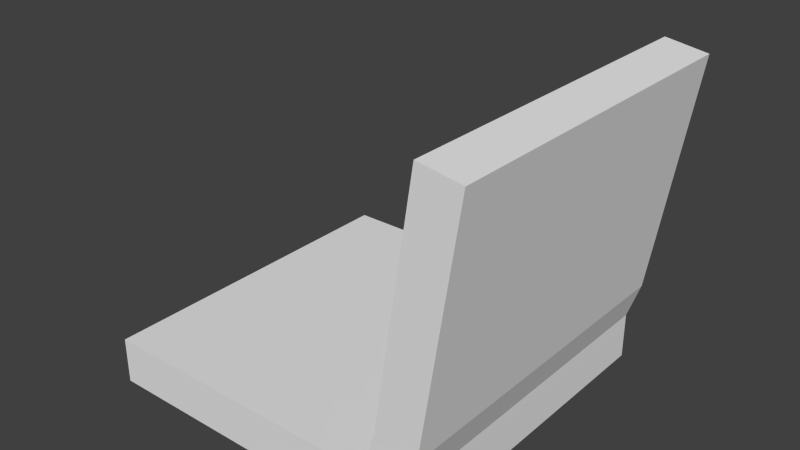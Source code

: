 # Source: laptop.blend  (saved by Blender 2.62.0; exported with 4.5.12 LTS)
import bpy
from mathutils import Matrix  # noqa: F401  (used for matrix-valued properties, if any)

bpy.ops.wm.read_factory_settings(use_empty=True)
scene = bpy.context.scene
scene.name = 'Scene'

# ---- collections
col_collection_1 = bpy.data.collections.new('Collection 1'); scene.collection.children.link(col_collection_1)

# ---- materials (node trees are filled in below, after node groups)
mat_material_001 = bpy.data.materials.new('Material.001')
mat_material_001.alpha_threshold = 0.0
mat_material_001.use_transparent_shadow = False
mat_material_001.roughness = 0.5
mat_material_001.line_color = (0.0, 0.0, 0.0, 1.0)

# ---- material node trees

# ---- world
world_world = bpy.data.worlds.new('World'); scene.world = world_world
world_world.color = (0.05088, 0.05088, 0.05088)
world_world.use_sun_shadow = False
world_world.sun_shadow_jitter_overblur = 0.0
world_world.cycles.sampling_method = 'MANUAL'
world_world.cycles.sample_map_resolution = 256

# ---- meshes
me_cube_001 = bpy.data.meshes.new('Cube.001')
me_cube_001.from_pydata([(1.0, 1.0, -1.0), (1.0, -1.0, -1.0), (-1.0, -1.0, -1.0), (-1.0, 1.0, -1.0), (1.0, 1.0, 1.0), (1.0, -1.0, 1.0), (-1.0, -1.0, 1.0), (-1.0, 1.0, 1.0), (-8.941e-08, -1.0, -1.0), (1.0, 0.0, -1.0), (1.788e-07, 1.0, -1.0), (-1.0, 2.682e-07, -1.0), (1.0, -5.662e-07, 1.0), (-5.364e-07, -1.0, 1.0), (-1.0, 1.788e-07, 1.0), (2.682e-07, 1.0, 1.0), (1.0, -1.0, 0.0), (1.0, 1.0, 0.0), (-1.0, -1.0, 0.0), (-1.0, 1.0, 0.0), (4.47e-08, 1.192e-07, -1.0), (-1.192e-07, -1.937e-07, 1.0), (1.0, -2.831e-07, 0.0), (-3.129e-07, -1.0, 0.0), (-1.0, 2.235e-07, 0.0), (2.235e-07, 1.0, 0.0), (0.5, -1.0, -1.0), (-0.5, -1.0, -1.0), (1.0, 0.5, -1.0), (1.0, -0.5, -1.0), (0.5, 1.0, -1.0), (-0.5, 1.0, -1.0), (-1.0, -0.5, -1.0), (-1.0, 0.5, -1.0), (1.0, 0.5, 1.0), (1.0, -0.5, 1.0), (0.5, -1.0, 1.0), (-0.5, -1.0, 1.0), (-1.0, -0.5, 1.0), (-1.0, 0.5, 1.0), (0.5, 1.0, 1.0), (-0.5, 1.0, 1.0), (1.0, -1.0, -0.5), (1.0, -1.0, 0.5), (1.0, 1.0, -0.5), (1.0, 1.0, 0.5), (-1.0, -1.0, -0.5), (-1.0, -1.0, 0.5), (-1.0, 1.0, -0.5), (-1.0, 1.0, 0.5), (-2.235e-08, -0.5, -1.0), (0.5, 5.96e-08, -1.0), (1.118e-07, 0.5, -1.0), (-0.5, 1.937e-07, -1.0), (-0.5, -7.451e-09, 1.0), (7.451e-08, 0.5, 1.0), (0.5, -3.8e-07, 1.0), (-3.278e-07, -0.5, 1.0), (1.0, -4.247e-07, 0.5), (1.0, 0.5, 0.0), (1.0, -1.416e-07, -0.5), (1.0, -0.5, 0.0), (-4.247e-07, -1.0, 0.5), (0.5, -1.0, 0.0), (-2.012e-07, -1.0, -0.5), (-0.5, -1.0, 0.0), (-1.0, 2.012e-07, 0.5), (-1.0, -0.5, 0.0), (-1.0, 2.459e-07, -0.5), (-1.0, 0.5, 0.0), (2.012e-07, 1.0, -0.5), (0.5, 1.0, 0.0), (2.459e-07, 1.0, 0.5), (-0.5, 1.0, 0.0), (0.5, -0.5, -1.0), (0.5, 0.5, -1.0), (-0.5, -0.5, -1.0), (-0.5, 0.5, -1.0), (-0.5, 0.5, 1.0), (0.5, 0.5, 1.0), (-0.5, -0.5, 1.0), (0.5, -0.5, 1.0), (1.0, 0.5, 0.5), (1.0, 0.5, -0.5), (1.0, -0.5, 0.5), (1.0, -0.5, -0.5), (0.5, -1.0, 0.5), (0.5, -1.0, -0.5), (-0.5, -1.0, 0.5), (-0.5, -1.0, -0.5), (-1.0, -0.5, 0.5), (-1.0, -0.5, -0.5), (-1.0, 0.5, 0.5), (-1.0, 0.5, -0.5), (0.5, 1.0, -0.5), (0.5, 1.0, 0.5), (-0.5, 1.0, -0.5), (-0.5, 1.0, 0.5), (0.25, -1.0, -1.0), (0.75, -1.0, -1.0), (-0.25, -1.0, -1.0), (-0.75, -1.0, -1.0), (1.0, 0.25, -1.0), (1.0, 0.75, -1.0), (1.0, -0.25, -1.0), (1.0, -0.75, -1.0), (0.25, 1.0, -1.0), (0.75, 1.0, -1.0), (-0.25, 1.0, -1.0), (-0.75, 1.0, -1.0), (-1.0, -0.75, -1.0), (-1.0, -0.25, -1.0), (-1.0, 0.75, -1.0), (-1.0, 0.25, -1.0), (1.0, 0.25, 1.0), (1.0, 0.75, 1.0), (1.0, -0.25, 1.0), (1.0, -0.75, 1.0), (0.75, -1.0, 1.0), (0.25, -1.0, 1.0), (-0.75, -1.0, 1.0), (-0.25, -1.0, 1.0), (-1.0, -0.25, 1.0), (-1.0, -0.75, 1.0), (-1.0, 0.25, 1.0), (-1.0, 0.75, 1.0), (0.25, 1.0, 1.0), (0.75, 1.0, 1.0), (-0.25, 1.0, 1.0), (-0.75, 1.0, 1.0), (1.0, -1.0, -0.25), (1.0, -1.0, -0.75), (1.0, -1.0, 0.25), (1.0, -1.0, 0.75), (1.0, 1.0, -0.25), (1.0, 1.0, -0.75), (1.0, 1.0, 0.25), (1.0, 1.0, 0.75), (-1.0, -1.0, -0.75), (-1.0, -1.0, -0.25), (-1.0, -1.0, 0.75), (-1.0, -1.0, 0.25), (-1.0, 1.0, -0.25), (-1.0, 1.0, -0.75), (-1.0, 1.0, 0.25), (-1.0, 1.0, 0.75), (1.118e-08, -0.25, -1.0), (-5.588e-08, -0.75, -1.0), (0.25, 8.941e-08, -1.0), (0.75, 2.98e-08, -1.0), (7.823e-08, 0.25, -1.0), (1.453e-07, 0.75, -1.0), (-0.25, 1.565e-07, -1.0), (-0.75, 2.31e-07, -1.0), (-0.75, 8.568e-08, 1.0), (-0.25, -1.006e-07, 1.0), (1.714e-07, 0.75, 1.0), (-2.235e-08, 0.25, 1.0), (0.75, -4.731e-07, 1.0), (0.25, -2.868e-07, 1.0), (-2.235e-07, -0.25, 1.0), (-4.321e-07, -0.75, 1.0), (1.0, -3.539e-07, 0.25), (1.0, -4.955e-07, 0.75), (1.0, 0.75, 0.0), (1.0, 0.25, 0.0), (1.0, -7.078e-08, -0.75), (1.0, -2.123e-07, -0.25), (1.0, -0.25, 0.0), (1.0, -0.75, 0.0), (-3.688e-07, -1.0, 0.25), (-4.806e-07, -1.0, 0.75), (0.25, -1.0, 0.0), (0.75, -1.0, 0.0), (-2.57e-07, -1.0, -0.25), (-1.453e-07, -1.0, -0.75), (-0.25, -1.0, 0.0), (-0.75, -1.0, 0.0), (-1.0, 1.9e-07, 0.75), (-1.0, 2.123e-07, 0.25), (-1.0, -0.25, 0.0), (-1.0, -0.75, 0.0), (-1.0, 2.347e-07, -0.25), (-1.0, 2.57e-07, -0.75), (-1.0, 0.25, 0.0), (-1.0, 0.75, 0.0), (2.123e-07, 1.0, -0.25), (1.9e-07, 1.0, -0.75), (0.75, 1.0, 0.0), (0.25, 1.0, 0.0), (2.347e-07, 1.0, 0.25), (2.57e-07, 1.0, 0.75), (-0.25, 1.0, 0.0), (-0.75, 1.0, 0.0), (0.5, -0.75, -1.0), (0.75, -0.5, -1.0), (0.5, -0.25, -1.0), (0.25, -0.5, -1.0), (0.5, 0.25, -1.0), (0.75, 0.5, -1.0), (0.5, 0.75, -1.0), (0.25, 0.5, -1.0), (-0.5, -0.75, -1.0), (-0.25, -0.5, -1.0), (-0.5, -0.25, -1.0), (-0.75, -0.5, -1.0), (-0.5, 0.25, -1.0), (-0.25, 0.5, -1.0), (-0.5, 0.75, -1.0), (-0.75, 0.5, -1.0), (-0.75, 0.5, 1.0), (-0.5, 0.75, 1.0), (-0.25, 0.5, 1.0), (-0.5, 0.25, 1.0), (0.25, 0.5, 1.0), (0.5, 0.75, 1.0), (0.75, 0.5, 1.0), (0.5, 0.25, 1.0), (-0.75, -0.5, 1.0), (-0.5, -0.25, 1.0), (-0.25, -0.5, 1.0), (-0.5, -0.75, 1.0), (0.25, -0.5, 1.0), (0.5, -0.25, 1.0), (0.75, -0.5, 1.0), (0.5, -0.75, 1.0), (1.0, 0.5, 0.75), (1.0, 0.75, 0.5), (1.0, 0.5, 0.25), (1.0, 0.25, 0.5), (1.0, 0.5, -0.25), (1.0, 0.75, -0.5), (1.0, 0.5, -0.75), (1.0, 0.25, -0.5), (1.0, -0.5, 0.75), (1.0, -0.25, 0.5), (1.0, -0.5, 0.25), (1.0, -0.75, 0.5), (1.0, -0.5, -0.25), (1.0, -0.25, -0.5), (1.0, -0.5, -0.75), (1.0, -0.75, -0.5), (0.5, -1.0, 0.75), (0.75, -1.0, 0.5), (0.5, -1.0, 0.25), (0.25, -1.0, 0.5), (0.5, -1.0, -0.25), (0.75, -1.0, -0.5), (0.5, -1.0, -0.75), (0.25, -1.0, -0.5), (-0.5, -1.0, 0.75), (-0.25, -1.0, 0.5), (-0.5, -1.0, 0.25), (-0.75, -1.0, 0.5), (-0.5, -1.0, -0.25), (-0.25, -1.0, -0.5), (-0.5, -1.0, -0.75), (-0.75, -1.0, -0.5), (-1.0, -0.5, 0.75), (-1.0, -0.75, 0.5), (-1.0, -0.5, 0.25), (-1.0, -0.25, 0.5), (-1.0, -0.5, -0.25), (-1.0, -0.75, -0.5), (-1.0, -0.5, -0.75), (-1.0, -0.25, -0.5), (-1.0, 0.5, 0.75), (-1.0, 0.25, 0.5), (-1.0, 0.5, 0.25), (-1.0, 0.75, 0.5), (-1.0, 0.5, -0.25), (-1.0, 0.25, -0.5), (-1.0, 0.5, -0.75), (-1.0, 0.75, -0.5), (0.5, 1.0, -0.75), (0.75, 1.0, -0.5), (0.5, 1.0, -0.25), (0.25, 1.0, -0.5), (0.5, 1.0, 0.25), (0.75, 1.0, 0.5), (0.5, 1.0, 0.75), (0.25, 1.0, 0.5), (-0.5, 1.0, -0.75), (-0.25, 1.0, -0.5), (-0.5, 1.0, -0.25), (-0.75, 1.0, -0.5), (-0.5, 1.0, 0.25), (-0.25, 1.0, 0.5), (-0.5, 1.0, 0.75), (-0.75, 1.0, 0.5), (0.75, -0.75, -1.0), (0.75, -0.25, -1.0), (0.25, -0.75, -1.0), (0.25, -0.25, -1.0), (0.75, 0.25, -1.0), (0.75, 0.75, -1.0), (0.25, 0.25, -1.0), (0.25, 0.75, -1.0), (-0.25, -0.75, -1.0), (-0.25, -0.25, -1.0), (-0.75, -0.75, -1.0), (-0.75, -0.25, -1.0), (-0.25, 0.25, -1.0), (-0.25, 0.75, -1.0), (-0.75, 0.25, -1.0), (-0.75, 0.75, -1.0), (-0.75, 0.75, 1.0), (-0.25, 0.75, 1.0), (-0.75, 0.25, 1.0), (-0.25, 0.25, 1.0), (0.25, 0.75, 1.0), (0.75, 0.75, 1.0), (0.25, 0.25, 1.0), (0.75, 0.25, 1.0), (-0.75, -0.25, 1.0), (-0.25, -0.25, 1.0), (-0.75, -0.75, 1.0), (-0.25, -0.75, 1.0), (0.25, -0.25, 1.0), (0.75, -0.25, 1.0), (0.25, -0.75, 1.0), (0.75, -0.75, 1.0), (1.0, 0.75, 0.75), (1.0, 0.75, 0.25), (1.0, 0.25, 0.75), (1.0, 0.25, 0.25), (1.0, 0.75, -0.25), (1.0, 0.75, -0.75), (1.0, 0.25, -0.25), (1.0, 0.25, -0.75), (1.0, -0.25, 0.75), (1.0, -0.25, 0.25), (1.0, -0.75, 0.75), (1.0, -0.75, 0.25), (1.0, -0.25, -0.25), (1.0, -0.25, -0.75), (1.0, -0.75, -0.25), (1.0, -0.75, -0.75), (0.75, -1.0, 0.75), (0.75, -1.0, 0.25), (0.25, -1.0, 0.75), (0.25, -1.0, 0.25), (0.75, -1.0, -0.25), (0.75, -1.0, -0.75), (0.25, -1.0, -0.25), (0.25, -1.0, -0.75), (-0.25, -1.0, 0.75), (-0.25, -1.0, 0.25), (-0.75, -1.0, 0.75), (-0.75, -1.0, 0.25), (-0.25, -1.0, -0.25), (-0.25, -1.0, -0.75), (-0.75, -1.0, -0.25), (-0.75, -1.0, -0.75), (-1.0, -0.75, 0.75), (-1.0, -0.75, 0.25), (-1.0, -0.25, 0.75), (-1.0, -0.25, 0.25), (-1.0, -0.75, -0.25), (-1.0, -0.75, -0.75), (-1.0, -0.25, -0.25), (-1.0, -0.25, -0.75), (-1.0, 0.25, 0.75), (-1.0, 0.25, 0.25), (-1.0, 0.75, 0.75), (-1.0, 0.75, 0.25), (-1.0, 0.25, -0.25), (-1.0, 0.25, -0.75), (-1.0, 0.75, -0.25), (-1.0, 0.75, -0.75), (0.75, 1.0, -0.75), (0.75, 1.0, -0.25), (0.25, 1.0, -0.75), (0.25, 1.0, -0.25), (0.75, 1.0, 0.25), (0.75, 1.0, 0.75), (0.25, 1.0, 0.25), (0.25, 1.0, 0.75), (-0.25, 1.0, -0.75), (-0.25, 1.0, -0.25), (-0.75, 1.0, -0.75), (-0.75, 1.0, -0.25), (-0.25, 1.0, 0.25), (-0.25, 1.0, 0.75), (-0.75, 1.0, 0.25), (-0.75, 1.0, 0.75), (0.829, 1.0, -2.896), (0.829, 0.75, -2.896), (0.829, 0.5, -2.896), (0.829, 0.25, -2.896), (0.829, 2.98e-08, -2.896), (0.829, -0.25, -2.896), (0.829, -0.5, -2.896), (0.829, -0.75, -2.896), (0.829, -1.0, -2.896), (1.076, 1.0, -2.616), (1.076, -0.75, -2.616), (1.076, -1.0, -2.616), (1.076, -0.5, -2.616), (1.076, -0.25, -2.616), (1.076, 0.0, -2.616), (1.076, 0.75, -2.616), (1.076, 0.5, -2.616), (1.076, 0.25, -2.616), (1.128, -1.0, -5.034), (0.8805, -1.0, -5.314), (1.128, 0.5, -5.034), (1.128, 0.25, -5.034), (1.128, 1.03e-09, -5.034), (1.128, 0.75, -5.034), (1.128, 1.0, -5.034), (1.128, -0.25, -5.034), (1.128, -0.5, -5.034), (1.128, -0.75, -5.034), (0.8805, 1.0, -5.314), (0.8805, -0.75, -5.314), (0.8805, -0.5, -5.314), (0.8805, -0.25, -5.314), (0.8805, 3.083e-08, -5.314), (0.8805, 0.25, -5.314), (0.8805, 0.5, -5.314), (0.8805, 0.75, -5.314), (0.9382, 1.0, -8.015), (0.9382, 0.75, -8.015), (0.9382, 0.5, -8.015), (0.9382, 0.25, -8.015), (0.9382, 3.083e-08, -8.015), (0.9382, -0.25, -8.015), (0.9382, -0.5, -8.015), (0.9382, -0.75, -8.015), (0.9382, -1.0, -8.015), (1.185, 1.0, -7.735), (1.185, -0.75, -7.735), (1.185, -1.0, -7.735), (1.185, -0.5, -7.735), (1.185, -0.25, -7.735), (1.185, 1.03e-09, -7.735), (1.185, 0.75, -7.735), (1.185, 0.5, -7.735), (1.185, 0.25, -7.735), (1.241, -1.0, -10.35), (0.9939, -1.0, -10.63), (1.241, 0.5, -10.35), (1.241, 0.25, -10.35), (1.241, 1.03e-09, -10.35), (1.241, 0.75, -10.35), (1.241, 1.0, -10.35), (1.241, -0.25, -10.35), (1.241, -0.5, -10.35), (1.241, -0.75, -10.35), (0.9939, 1.0, -10.63), (0.9939, -0.75, -10.63), (0.9939, -0.5, -10.63), (0.9939, -0.25, -10.63), (0.9939, 3.083e-08, -10.63), (0.9939, 0.25, -10.63), (0.9939, 0.5, -10.63), (0.9939, 0.75, -10.63), (1.047, 1.0, -13.1), (1.047, 0.75, -13.1), (1.047, 0.5, -13.1), (1.047, 0.25, -13.1), (1.047, 3.083e-08, -13.1), (1.047, -0.25, -13.1), (1.047, -0.5, -13.1), (1.047, -0.75, -13.1), (1.047, -1.0, -13.1), (1.294, 1.0, -12.82), (1.294, -1.0, -12.82), (1.294, -0.75, -12.82), (1.294, -0.5, -12.82), (1.294, -0.25, -12.82), (1.294, 1.03e-09, -12.82), (1.294, 0.75, -12.82), (1.294, 0.5, -12.82), (1.294, 0.25, -12.82)], [], [(290, 99, 26, 194), (195, 290, 194, 74), (291, 195, 74, 196), (149, 291, 196, 51), (194, 26, 98, 292), (74, 194, 292, 197), (292, 98, 8, 147), (197, 292, 147, 50), (196, 74, 197, 293), (51, 196, 293, 148), (293, 197, 50, 146), (148, 293, 146, 20), (294, 149, 51, 198), (199, 294, 198, 75), (295, 199, 75, 200), (107, 295, 200, 30), (198, 51, 148, 296), (75, 198, 296, 201), (296, 148, 20, 150), (201, 296, 150, 52), (200, 75, 201, 297), (30, 200, 297, 106), (297, 201, 52, 151), (106, 297, 151, 10), (147, 8, 100, 298), (50, 147, 298, 203), (298, 100, 27, 202), (203, 298, 202, 76), (146, 50, 203, 299), (20, 146, 299, 152), (299, 203, 76, 204), (152, 299, 204, 53), (202, 27, 101, 300), (76, 202, 300, 205), (300, 101, 2, 110), (205, 300, 110, 32), (204, 76, 205, 301), (53, 204, 301, 153), (301, 205, 32, 111), (153, 301, 111, 11), (150, 20, 152, 302), (52, 150, 302, 207), (302, 152, 53, 206), (207, 302, 206, 77), (151, 52, 207, 303), (10, 151, 303, 108), (303, 207, 77, 208), (108, 303, 208, 31), (206, 53, 153, 304), (77, 206, 304, 209), (304, 153, 11, 113), (209, 304, 113, 33), (208, 77, 209, 305), (31, 208, 305, 109), (305, 209, 33, 112), (109, 305, 112, 3), (129, 7, 125, 306), (41, 129, 306, 211), (306, 125, 39, 210), (211, 306, 210, 78), (128, 41, 211, 307), (15, 128, 307, 156), (307, 211, 78, 212), (156, 307, 212, 55), (210, 39, 124, 308), (78, 210, 308, 213), (308, 124, 14, 154), (213, 308, 154, 54), (212, 78, 213, 309), (55, 212, 309, 157), (309, 213, 54, 155), (157, 309, 155, 21), (126, 15, 156, 310), (40, 126, 310, 215), (310, 156, 55, 214), (215, 310, 214, 79), (127, 40, 215, 311), (4, 127, 311, 115), (311, 215, 79, 216), (115, 311, 216, 34), (214, 55, 157, 312), (79, 214, 312, 217), (312, 157, 21, 159), (217, 312, 159, 56), (216, 79, 217, 313), (34, 216, 313, 114), (313, 217, 56, 158), (114, 313, 158, 12), (154, 14, 122, 314), (54, 154, 314, 219), (314, 122, 38, 218), (219, 314, 218, 80), (155, 54, 219, 315), (21, 155, 315, 160), (315, 219, 80, 220), (160, 315, 220, 57), (218, 38, 123, 316), (80, 218, 316, 221), (316, 123, 6, 120), (221, 316, 120, 37), (220, 80, 221, 317), (57, 220, 317, 161), (317, 221, 37, 121), (161, 317, 121, 13), (159, 21, 160, 318), (56, 159, 318, 223), (318, 160, 57, 222), (223, 318, 222, 81), (158, 56, 223, 319), (12, 158, 319, 116), (319, 223, 81, 224), (116, 319, 224, 35), (222, 57, 161, 320), (81, 222, 320, 225), (320, 161, 13, 119), (225, 320, 119, 36), (224, 81, 225, 321), (35, 224, 321, 117), (321, 225, 36, 118), (117, 321, 118, 5), (137, 4, 115, 322), (45, 137, 322, 227), (322, 115, 34, 226), (227, 322, 226, 82), (136, 45, 227, 323), (17, 136, 323, 164), (323, 227, 82, 228), (164, 323, 228, 59), (226, 34, 114, 324), (82, 226, 324, 229), (324, 114, 12, 163), (229, 324, 163, 58), (228, 82, 229, 325), (59, 228, 325, 165), (325, 229, 58, 162), (165, 325, 162, 22), (134, 17, 164, 326), (44, 134, 326, 231), (326, 164, 59, 230), (231, 326, 230, 83), (135, 44, 231, 327), (0, 135, 327, 103), (327, 231, 83, 232), (103, 327, 232, 28), (230, 59, 165, 328), (83, 230, 328, 233), (328, 165, 22, 167), (233, 328, 167, 60), (232, 83, 233, 329), (28, 232, 329, 102), (329, 233, 60, 166), (102, 329, 166, 9), (163, 12, 116, 330), (58, 163, 330, 235), (330, 116, 35, 234), (235, 330, 234, 84), (162, 58, 235, 331), (22, 162, 331, 168), (331, 235, 84, 236), (168, 331, 236, 61), (234, 35, 117, 332), (84, 234, 332, 237), (332, 117, 5, 133), (237, 332, 133, 43), (236, 84, 237, 333), (61, 236, 333, 169), (333, 237, 43, 132), (169, 333, 132, 16), (167, 22, 168, 334), (60, 167, 334, 239), (334, 168, 61, 238), (239, 334, 238, 85), (166, 60, 239, 335), (9, 166, 335, 104), (335, 239, 85, 240), (104, 335, 240, 29), (238, 61, 169, 336), (85, 238, 336, 241), (336, 169, 16, 130), (241, 336, 130, 42), (240, 85, 241, 337), (29, 240, 337, 105), (337, 241, 42, 131), (105, 337, 131, 1), (133, 5, 118, 338), (43, 133, 338, 243), (338, 118, 36, 242), (243, 338, 242, 86), (132, 43, 243, 339), (16, 132, 339, 173), (339, 243, 86, 244), (173, 339, 244, 63), (242, 36, 119, 340), (86, 242, 340, 245), (340, 119, 13, 171), (245, 340, 171, 62), (244, 86, 245, 341), (63, 244, 341, 172), (341, 245, 62, 170), (172, 341, 170, 23), (130, 16, 173, 342), (42, 130, 342, 247), (342, 173, 63, 246), (247, 342, 246, 87), (131, 42, 247, 343), (1, 131, 343, 99), (343, 247, 87, 248), (99, 343, 248, 26), (246, 63, 172, 344), (87, 246, 344, 249), (344, 172, 23, 174), (249, 344, 174, 64), (248, 87, 249, 345), (26, 248, 345, 98), (345, 249, 64, 175), (98, 345, 175, 8), (171, 13, 121, 346), (62, 171, 346, 251), (346, 121, 37, 250), (251, 346, 250, 88), (170, 62, 251, 347), (23, 170, 347, 176), (347, 251, 88, 252), (176, 347, 252, 65), (250, 37, 120, 348), (88, 250, 348, 253), (348, 120, 6, 140), (253, 348, 140, 47), (252, 88, 253, 349), (65, 252, 349, 177), (349, 253, 47, 141), (177, 349, 141, 18), (174, 23, 176, 350), (64, 174, 350, 255), (350, 176, 65, 254), (255, 350, 254, 89), (175, 64, 255, 351), (8, 175, 351, 100), (351, 255, 89, 256), (100, 351, 256, 27), (254, 65, 177, 352), (89, 254, 352, 257), (352, 177, 18, 139), (257, 352, 139, 46), (256, 89, 257, 353), (27, 256, 353, 101), (353, 257, 46, 138), (101, 353, 138, 2), (140, 6, 123, 354), (47, 140, 354, 259), (354, 123, 38, 258), (259, 354, 258, 90), (141, 47, 259, 355), (18, 141, 355, 181), (355, 259, 90, 260), (181, 355, 260, 67), (258, 38, 122, 356), (90, 258, 356, 261), (356, 122, 14, 178), (261, 356, 178, 66), (260, 90, 261, 357), (67, 260, 357, 180), (357, 261, 66, 179), (180, 357, 179, 24), (139, 18, 181, 358), (46, 139, 358, 263), (358, 181, 67, 262), (263, 358, 262, 91), (138, 46, 263, 359), (2, 138, 359, 110), (359, 263, 91, 264), (110, 359, 264, 32), (262, 67, 180, 360), (91, 262, 360, 265), (360, 180, 24, 182), (265, 360, 182, 68), (264, 91, 265, 361), (32, 264, 361, 111), (361, 265, 68, 183), (111, 361, 183, 11), (178, 14, 124, 362), (66, 178, 362, 267), (362, 124, 39, 266), (267, 362, 266, 92), (179, 66, 267, 363), (24, 179, 363, 184), (363, 267, 92, 268), (184, 363, 268, 69), (266, 39, 125, 364), (92, 266, 364, 269), (364, 125, 7, 145), (269, 364, 145, 49), (268, 92, 269, 365), (69, 268, 365, 185), (365, 269, 49, 144), (185, 365, 144, 19), (182, 24, 184, 366), (68, 182, 366, 271), (366, 184, 69, 270), (271, 366, 270, 93), (183, 68, 271, 367), (11, 183, 367, 113), (367, 271, 93, 272), (113, 367, 272, 33), (270, 69, 185, 368), (93, 270, 368, 273), (368, 185, 19, 142), (273, 368, 142, 48), (272, 93, 273, 369), (33, 272, 369, 112), (369, 273, 48, 143), (112, 369, 143, 3), (135, 0, 107, 370), (44, 135, 370, 275), (370, 107, 30, 274), (275, 370, 274, 94), (134, 44, 275, 371), (17, 134, 371, 188), (371, 275, 94, 276), (188, 371, 276, 71), (274, 30, 106, 372), (94, 274, 372, 277), (372, 106, 10, 187), (277, 372, 187, 70), (276, 94, 277, 373), (71, 276, 373, 189), (373, 277, 70, 186), (189, 373, 186, 25), (136, 17, 188, 374), (45, 136, 374, 279), (374, 188, 71, 278), (279, 374, 278, 95), (137, 45, 279, 375), (4, 137, 375, 127), (375, 279, 95, 280), (127, 375, 280, 40), (278, 71, 189, 376), (95, 278, 376, 281), (376, 189, 25, 190), (281, 376, 190, 72), (280, 95, 281, 377), (40, 280, 377, 126), (377, 281, 72, 191), (126, 377, 191, 15), (187, 10, 108, 378), (70, 187, 378, 283), (378, 108, 31, 282), (283, 378, 282, 96), (186, 70, 283, 379), (25, 186, 379, 192), (379, 283, 96, 284), (192, 379, 284, 73), (282, 31, 109, 380), (96, 282, 380, 285), (380, 109, 3, 143), (285, 380, 143, 48), (284, 96, 285, 381), (73, 284, 381, 193), (381, 285, 48, 142), (193, 381, 142, 19), (190, 25, 192, 382), (72, 190, 382, 287), (382, 192, 73, 286), (287, 382, 286, 97), (191, 72, 287, 383), (15, 191, 383, 128), (383, 287, 97, 288), (128, 383, 288, 41), (286, 73, 193, 384), (97, 286, 384, 289), (384, 193, 19, 144), (289, 384, 144, 49), (288, 97, 289, 385), (41, 288, 385, 129), (385, 289, 49, 145), (129, 385, 145, 7), (295, 107, 386, 387), (199, 295, 387, 388), (294, 199, 388, 389), (149, 294, 389, 390), (291, 149, 390, 391), (195, 291, 391, 392), (290, 195, 392, 393), (99, 290, 393, 394), (107, 0, 395, 386), (105, 1, 397, 396), (29, 105, 396, 398), (104, 29, 398, 399), (9, 104, 399, 400), (0, 103, 401, 395), (103, 28, 402, 401), (102, 9, 400, 403), (28, 102, 403, 402), (1, 99, 394, 397), (397, 394, 405, 404), (402, 403, 407, 406), (403, 400, 408, 407), (401, 402, 406, 409), (395, 401, 409, 410), (400, 399, 411, 408), (399, 398, 412, 411), (398, 396, 413, 412), (396, 397, 404, 413), (386, 395, 410, 414), (394, 393, 415, 405), (393, 392, 416, 415), (392, 391, 417, 416), (391, 390, 418, 417), (390, 389, 419, 418), (389, 388, 420, 419), (388, 387, 421, 420), (387, 386, 414, 421), (421, 414, 422, 423), (420, 421, 423, 424), (419, 420, 424, 425), (418, 419, 425, 426), (417, 418, 426, 427), (416, 417, 427, 428), (415, 416, 428, 429), (405, 415, 429, 430), (414, 410, 431, 422), (413, 404, 433, 432), (412, 413, 432, 434), (411, 412, 434, 435), (408, 411, 435, 436), (410, 409, 437, 431), (409, 406, 438, 437), (407, 408, 436, 439), (406, 407, 439, 438), (404, 405, 430, 433), (433, 430, 441, 440), (438, 439, 443, 442), (439, 436, 444, 443), (437, 438, 442, 445), (431, 437, 445, 446), (436, 435, 447, 444), (435, 434, 448, 447), (434, 432, 449, 448), (432, 433, 440, 449), (422, 431, 446, 450), (430, 429, 451, 441), (429, 428, 452, 451), (428, 427, 453, 452), (427, 426, 454, 453), (426, 425, 455, 454), (425, 424, 456, 455), (424, 423, 457, 456), (423, 422, 450, 457), (457, 450, 458, 459), (456, 457, 459, 460), (455, 456, 460, 461), (454, 455, 461, 462), (453, 454, 462, 463), (452, 453, 463, 464), (451, 452, 464, 465), (441, 451, 465, 466), (450, 446, 467, 458), (449, 440, 468, 469), (448, 449, 469, 470), (447, 448, 470, 471), (444, 447, 471, 472), (446, 445, 473, 467), (445, 442, 474, 473), (443, 444, 472, 475), (442, 443, 475, 474), (440, 441, 466, 468), (467, 473, 459, 458), (473, 474, 460, 459), (474, 475, 461, 460), (475, 472, 462, 461), (472, 471, 463, 462), (471, 470, 464, 463), (470, 469, 465, 464), (469, 468, 466, 465)])
_uv = me_cube_001.uv_layers.new(name='UVMap')
_uv.uv.foreach_set('vector', [0.6299, 0.723, 0.5884, 0.723, 0.5884, 0.6815, 0.6299, 0.6815, 0.6714, 0.723, 0.6299, 0.723, 0.6299, 0.6815, 0.6714, 0.6815, 0.7129, 0.723, 0.6714, 0.723, 0.6714, 0.6815, 0.7129, 0.6815, 0.7544, 0.723, 0.7129, 0.723, 0.7129, 0.6815, 0.7544, 0.6815, 0.6299, 0.6815, 0.5884, 0.6815, 0.5884, 0.64, 0.6299, 0.64, 0.6714, 0.6815, 0.6299, 0.6815, 0.6299, 0.64, 0.6714, 0.64, 0.6299, 0.64, 0.5884, 0.64, 0.5884, 0.5985, 0.6299, 0.5985, 0.6714, 0.64, 0.6299, 0.64, 0.6299, 0.5985, 0.6714, 0.5985, 0.7129, 0.6815, 0.6714, 0.6815, 0.6714, 0.64, 0.7129, 0.64, 0.7544, 0.6815, 0.7129, 0.6815, 0.7129, 0.64, 0.7544, 0.64, 0.7129, 0.64, 0.6714, 0.64, 0.6714, 0.5985, 0.7129, 0.5985, 0.7544, 0.64, 0.7129, 0.64, 0.7129, 0.5985, 0.7544, 0.5985, 0.7958, 0.723, 0.7544, 0.723, 0.7544, 0.6815, 0.7958, 0.6815, 0.8373, 0.723, 0.7958, 0.723, 0.7958, 0.6815, 0.8373, 0.6815, 0.8788, 0.723, 0.8373, 0.723, 0.8373, 0.6815, 0.8788, 0.6815, 0.9203, 0.723, 0.8788, 0.723, 0.8788, 0.6815, 0.9203, 0.6815, 0.7958, 0.6815, 0.7544, 0.6815, 0.7544, 0.64, 0.7958, 0.64, 0.8373, 0.6815, 0.7958, 0.6815, 0.7958, 0.64, 0.8373, 0.64, 0.7958, 0.64, 0.7544, 0.64, 0.7544, 0.5985, 0.7958, 0.5985, 0.8373, 0.64, 0.7958, 0.64, 0.7958, 0.5985, 0.8373, 0.5985, 0.8788, 0.6815, 0.8373, 0.6815, 0.8373, 0.64, 0.8788, 0.64, 0.9203, 0.6815, 0.8788, 0.6815, 0.8788, 0.64, 0.9203, 0.64, 0.8788, 0.64, 0.8373, 0.64, 0.8373, 0.5985, 0.8788, 0.5985, 0.9203, 0.64, 0.8788, 0.64, 0.8788, 0.5985, 0.9203, 0.5985, 0.6299, 0.5985, 0.5884, 0.5985, 0.5884, 0.557, 0.6299, 0.557, 0.6714, 0.5985, 0.6299, 0.5985, 0.6299, 0.557, 0.6714, 0.557, 0.6299, 0.557, 0.5884, 0.557, 0.5884, 0.5155, 0.6299, 0.5155, 0.6714, 0.557, 0.6299, 0.557, 0.6299, 0.5155, 0.6714, 0.5155, 0.7129, 0.5985, 0.6714, 0.5985, 0.6714, 0.557, 0.7129, 0.557, 0.7544, 0.5985, 0.7129, 0.5985, 0.7129, 0.557, 0.7544, 0.557, 0.7129, 0.557, 0.6714, 0.557, 0.6714, 0.5155, 0.7129, 0.5155, 0.7544, 0.557, 0.7129, 0.557, 0.7129, 0.5155, 0.7544, 0.5155, 0.6299, 0.5155, 0.5884, 0.5155, 0.5884, 0.474, 0.6299, 0.474, 0.6714, 0.5155, 0.6299, 0.5155, 0.6299, 0.474, 0.6714, 0.474, 0.6299, 0.474, 0.5884, 0.474, 0.5884, 0.4326, 0.6299, 0.4326, 0.6714, 0.474, 0.6299, 0.474, 0.6299, 0.4326, 0.6714, 0.4326, 0.7129, 0.5155, 0.6714, 0.5155, 0.6714, 0.474, 0.7129, 0.474, 0.7544, 0.5155, 0.7129, 0.5155, 0.7129, 0.474, 0.7544, 0.474, 0.7129, 0.474, 0.6714, 0.474, 0.6714, 0.4326, 0.7129, 0.4326, 0.7544, 0.474, 0.7129, 0.474, 0.7129, 0.4326, 0.7544, 0.4326, 0.7958, 0.5985, 0.7544, 0.5985, 0.7544, 0.557, 0.7958, 0.557, 0.8373, 0.5985, 0.7958, 0.5985, 0.7958, 0.557, 0.8373, 0.557, 0.7958, 0.557, 0.7544, 0.557, 0.7544, 0.5155, 0.7958, 0.5155, 0.8373, 0.557, 0.7958, 0.557, 0.7958, 0.5155, 0.8373, 0.5155, 0.8788, 0.5985, 0.8373, 0.5985, 0.8373, 0.557, 0.8788, 0.557, 0.9203, 0.5985, 0.8788, 0.5985, 0.8788, 0.557, 0.9203, 0.557, 0.8788, 0.557, 0.8373, 0.557, 0.8373, 0.5155, 0.8788, 0.5155, 0.9203, 0.557, 0.8788, 0.557, 0.8788, 0.5155, 0.9203, 0.5155, 0.7958, 0.5155, 0.7544, 0.5155, 0.7544, 0.474, 0.7958, 0.474, 0.8373, 0.5155, 0.7958, 0.5155, 0.7958, 0.474, 0.8373, 0.474, 0.7958, 0.474, 0.7544, 0.474, 0.7544, 0.4326, 0.7958, 0.4326, 0.8373, 0.474, 0.7958, 0.474, 0.7958, 0.4326, 0.8373, 0.4326, 0.8788, 0.5155, 0.8373, 0.5155, 0.8373, 0.474, 0.8788, 0.474, 0.9203, 0.5155, 0.8788, 0.5155, 0.8788, 0.474, 0.9203, 0.474, 0.8788, 0.474, 0.8373, 0.474, 0.8373, 0.4326, 0.8788, 0.4326, 0.9203, 0.474, 0.8788, 0.474, 0.8788, 0.4326, 0.9203, 0.4326, 0.9196, 0.07002, 0.9316, 0.07049, 0.9311, 0.0825, 0.9191, 0.08202, 0.9076, 0.06954, 0.9196, 0.07002, 0.9191, 0.08202, 0.9071, 0.08154, 0.9191, 0.08202, 0.9311, 0.0825, 0.9306, 0.0945, 0.9186, 0.09402, 0.9071, 0.08154, 0.9191, 0.08202, 0.9186, 0.09402, 0.9066, 0.09354, 0.8956, 0.06906, 0.9076, 0.06954, 0.9071, 0.08154, 0.8951, 0.08106, 0.8836, 0.06858, 0.8956, 0.06906, 0.8951, 0.08106, 0.8831, 0.08058, 0.8951, 0.08106, 0.9071, 0.08154, 0.9066, 0.09354, 0.8946, 0.09306, 0.8831, 0.08058, 0.8951, 0.08106, 0.8946, 0.09306, 0.8826, 0.09258, 0.9186, 0.09402, 0.9306, 0.0945, 0.9301, 0.1065, 0.9181, 0.106, 0.9066, 0.09354, 0.9186, 0.09402, 0.9181, 0.106, 0.9061, 0.1055, 0.9181, 0.106, 0.9301, 0.1065, 0.9297, 0.1185, 0.9177, 0.118, 0.9061, 0.1055, 0.9181, 0.106, 0.9177, 0.118, 0.9057, 0.1175, 0.8946, 0.09306, 0.9066, 0.09354, 0.9061, 0.1055, 0.8941, 0.1051, 0.8826, 0.09258, 0.8946, 0.09306, 0.8941, 0.1051, 0.8821, 0.1046, 0.8941, 0.1051, 0.9061, 0.1055, 0.9057, 0.1175, 0.8937, 0.1171, 0.8821, 0.1046, 0.8941, 0.1051, 0.8937, 0.1171, 0.8817, 0.1166, 0.8716, 0.0681, 0.8836, 0.06858, 0.8831, 0.08058, 0.8711, 0.0801, 0.8596, 0.06762, 0.8716, 0.0681, 0.8711, 0.0801, 0.8591, 0.07963, 0.8711, 0.0801, 0.8831, 0.08058, 0.8826, 0.09258, 0.8706, 0.09211, 0.8591, 0.07963, 0.8711, 0.0801, 0.8706, 0.09211, 0.8586, 0.09163, 0.8476, 0.06714, 0.8596, 0.06762, 0.8591, 0.07963, 0.8471, 0.07915, 0.8356, 0.06666, 0.8476, 0.06714, 0.8471, 0.07915, 0.8351, 0.07867, 0.8471, 0.07915, 0.8591, 0.07963, 0.8586, 0.09163, 0.8466, 0.09115, 0.8351, 0.07867, 0.8471, 0.07915, 0.8466, 0.09115, 0.8346, 0.09067, 0.8706, 0.09211, 0.8826, 0.09258, 0.8821, 0.1046, 0.8701, 0.1041, 0.8586, 0.09163, 0.8706, 0.09211, 0.8701, 0.1041, 0.8581, 0.1036, 0.8701, 0.1041, 0.8821, 0.1046, 0.8817, 0.1166, 0.8697, 0.1161, 0.8581, 0.1036, 0.8701, 0.1041, 0.8697, 0.1161, 0.8577, 0.1156, 0.8466, 0.09115, 0.8586, 0.09163, 0.8581, 0.1036, 0.8461, 0.1032, 0.8346, 0.09067, 0.8466, 0.09115, 0.8461, 0.1032, 0.8341, 0.1027, 0.8461, 0.1032, 0.8581, 0.1036, 0.8577, 0.1156, 0.8457, 0.1152, 0.8341, 0.1027, 0.8461, 0.1032, 0.8457, 0.1152, 0.8337, 0.1147, 0.9177, 0.118, 0.9297, 0.1185, 0.9292, 0.1305, 0.9172, 0.13, 0.9057, 0.1175, 0.9177, 0.118, 0.9172, 0.13, 0.9052, 0.1295, 0.9172, 0.13, 0.9292, 0.1305, 0.9287, 0.1425, 0.9167, 0.142, 0.9052, 0.1295, 0.9172, 0.13, 0.9167, 0.142, 0.9047, 0.1415, 0.8937, 0.1171, 0.9057, 0.1175, 0.9052, 0.1295, 0.8932, 0.1291, 0.8817, 0.1166, 0.8937, 0.1171, 0.8932, 0.1291, 0.8812, 0.1286, 0.8932, 0.1291, 0.9052, 0.1295, 0.9047, 0.1415, 0.8927, 0.1411, 0.8812, 0.1286, 0.8932, 0.1291, 0.8927, 0.1411, 0.8807, 0.1406, 0.9167, 0.142, 0.9287, 0.1425, 0.9282, 0.1545, 0.9162, 0.154, 0.9047, 0.1415, 0.9167, 0.142, 0.9162, 0.154, 0.9042, 0.1535, 0.9162, 0.154, 0.9282, 0.1545, 0.9278, 0.1665, 0.9158, 0.166, 0.9042, 0.1535, 0.9162, 0.154, 0.9158, 0.166, 0.9038, 0.1656, 0.8927, 0.1411, 0.9047, 0.1415, 0.9042, 0.1535, 0.8922, 0.1531, 0.8807, 0.1406, 0.8927, 0.1411, 0.8922, 0.1531, 0.8802, 0.1526, 0.8922, 0.1531, 0.9042, 0.1535, 0.9038, 0.1656, 0.8918, 0.1651, 0.8802, 0.1526, 0.8922, 0.1531, 0.8918, 0.1651, 0.8798, 0.1646, 0.8697, 0.1161, 0.8817, 0.1166, 0.8812, 0.1286, 0.8692, 0.1281, 0.8577, 0.1156, 0.8697, 0.1161, 0.8692, 0.1281, 0.8572, 0.1276, 0.8692, 0.1281, 0.8812, 0.1286, 0.8807, 0.1406, 0.8687, 0.1401, 0.8572, 0.1276, 0.8692, 0.1281, 0.8687, 0.1401, 0.8567, 0.1396, 0.8457, 0.1152, 0.8577, 0.1156, 0.8572, 0.1276, 0.8452, 0.1272, 0.8337, 0.1147, 0.8457, 0.1152, 0.8452, 0.1272, 0.8332, 0.1267, 0.8452, 0.1272, 0.8572, 0.1276, 0.8567, 0.1396, 0.8447, 0.1392, 0.8332, 0.1267, 0.8452, 0.1272, 0.8447, 0.1392, 0.8327, 0.1387, 0.8687, 0.1401, 0.8807, 0.1406, 0.8802, 0.1526, 0.8682, 0.1521, 0.8567, 0.1396, 0.8687, 0.1401, 0.8682, 0.1521, 0.8562, 0.1516, 0.8682, 0.1521, 0.8802, 0.1526, 0.8798, 0.1646, 0.8678, 0.1641, 0.8562, 0.1516, 0.8682, 0.1521, 0.8678, 0.1641, 0.8557, 0.1636, 0.8447, 0.1392, 0.8567, 0.1396, 0.8562, 0.1516, 0.8442, 0.1512, 0.8327, 0.1387, 0.8447, 0.1392, 0.8442, 0.1512, 0.8322, 0.1507, 0.8442, 0.1512, 0.8562, 0.1516, 0.8557, 0.1636, 0.8437, 0.1632, 0.8322, 0.1507, 0.8442, 0.1512, 0.8437, 0.1632, 0.8317, 0.1627, 0.8236, 0.06618, 0.8356, 0.06666, 0.8351, 0.07867, 0.8231, 0.07819, 0.8116, 0.0657, 0.8236, 0.06618, 0.8231, 0.07819, 0.8111, 0.0777, 0.8231, 0.07819, 0.8351, 0.07867, 0.8346, 0.09067, 0.8226, 0.09019, 0.8111, 0.0777, 0.8231, 0.07819, 0.8226, 0.09019, 0.8106, 0.08971, 0.7996, 0.06522, 0.8116, 0.0657, 0.8111, 0.0777, 0.7991, 0.07722, 0.7876, 0.06474, 0.7996, 0.06522, 0.7991, 0.07722, 0.7871, 0.07674, 0.7991, 0.07722, 0.8111, 0.0777, 0.8106, 0.08971, 0.7986, 0.08922, 0.7871, 0.07674, 0.7991, 0.07722, 0.7986, 0.08922, 0.7866, 0.08874, 0.8226, 0.09019, 0.8346, 0.09067, 0.8341, 0.1027, 0.8221, 0.1022, 0.8106, 0.08971, 0.8226, 0.09019, 0.8221, 0.1022, 0.8101, 0.1017, 0.8221, 0.1022, 0.8341, 0.1027, 0.8337, 0.1147, 0.8216, 0.1142, 0.8101, 0.1017, 0.8221, 0.1022, 0.8216, 0.1142, 0.8096, 0.1137, 0.7986, 0.08922, 0.8106, 0.08971, 0.8101, 0.1017, 0.7981, 0.1012, 0.7866, 0.08874, 0.7986, 0.08922, 0.7981, 0.1012, 0.7861, 0.1007, 0.7981, 0.1012, 0.8101, 0.1017, 0.8096, 0.1137, 0.7976, 0.1132, 0.7861, 0.1007, 0.7981, 0.1012, 0.7976, 0.1132, 0.7856, 0.1128, 0.7756, 0.06425, 0.7876, 0.06474, 0.7871, 0.07674, 0.7751, 0.07625, 0.7636, 0.06376, 0.7756, 0.06425, 0.7751, 0.07625, 0.7631, 0.07576, 0.7751, 0.07625, 0.7871, 0.07674, 0.7866, 0.08874, 0.7746, 0.08826, 0.7631, 0.07576, 0.7751, 0.07625, 0.7746, 0.08826, 0.7626, 0.08777, 0.7516, 0.06327, 0.7636, 0.06376, 0.7631, 0.07576, 0.7511, 0.07527, 0.7396, 0.06277, 0.7516, 0.06327, 0.7511, 0.07527, 0.7391, 0.07477, 0.7511, 0.07527, 0.7631, 0.07576, 0.7626, 0.08777, 0.7506, 0.08728, 0.7391, 0.07477, 0.7511, 0.07527, 0.7506, 0.08728, 0.7386, 0.08678, 0.7746, 0.08826, 0.7866, 0.08874, 0.7861, 0.1007, 0.7741, 0.1003, 0.7626, 0.08777, 0.7746, 0.08826, 0.7741, 0.1003, 0.7621, 0.09977, 0.7741, 0.1003, 0.7861, 0.1007, 0.7856, 0.1128, 0.7736, 0.1123, 0.7621, 0.09977, 0.7741, 0.1003, 0.7736, 0.1123, 0.7616, 0.1118, 0.7506, 0.08728, 0.7626, 0.08777, 0.7621, 0.09977, 0.7501, 0.09929, 0.7386, 0.08678, 0.7506, 0.08728, 0.7501, 0.09929, 0.7381, 0.09879, 0.7501, 0.09929, 0.7621, 0.09977, 0.7616, 0.1118, 0.7496, 0.1113, 0.7381, 0.09879, 0.7501, 0.09929, 0.7496, 0.1113, 0.7376, 0.1108, 0.8216, 0.1142, 0.8337, 0.1147, 0.8332, 0.1267, 0.8212, 0.1262, 0.8096, 0.1137, 0.8216, 0.1142, 0.8212, 0.1262, 0.8092, 0.1257, 0.8212, 0.1262, 0.8332, 0.1267, 0.8327, 0.1387, 0.8207, 0.1382, 0.8092, 0.1257, 0.8212, 0.1262, 0.8207, 0.1382, 0.8087, 0.1377, 0.7976, 0.1132, 0.8096, 0.1137, 0.8092, 0.1257, 0.7972, 0.1252, 0.7856, 0.1128, 0.7976, 0.1132, 0.7972, 0.1252, 0.7851, 0.1248, 0.7972, 0.1252, 0.8092, 0.1257, 0.8087, 0.1377, 0.7967, 0.1372, 0.7851, 0.1248, 0.7972, 0.1252, 0.7967, 0.1372, 0.7847, 0.1368, 0.8207, 0.1382, 0.8327, 0.1387, 0.8322, 0.1507, 0.8202, 0.1502, 0.8087, 0.1377, 0.8207, 0.1382, 0.8202, 0.1502, 0.8082, 0.1497, 0.8202, 0.1502, 0.8322, 0.1507, 0.8317, 0.1627, 0.8197, 0.1622, 0.8082, 0.1497, 0.8202, 0.1502, 0.8197, 0.1622, 0.8077, 0.1617, 0.7967, 0.1372, 0.8087, 0.1377, 0.8082, 0.1497, 0.7962, 0.1493, 0.7847, 0.1368, 0.7967, 0.1372, 0.7962, 0.1493, 0.7842, 0.1488, 0.7962, 0.1493, 0.8082, 0.1497, 0.8077, 0.1617, 0.7957, 0.1613, 0.7842, 0.1488, 0.7962, 0.1493, 0.7957, 0.1613, 0.7837, 0.1608, 0.7736, 0.1123, 0.7856, 0.1128, 0.7851, 0.1248, 0.7731, 0.1243, 0.7616, 0.1118, 0.7736, 0.1123, 0.7731, 0.1243, 0.7611, 0.1238, 0.7731, 0.1243, 0.7851, 0.1248, 0.7847, 0.1368, 0.7727, 0.1363, 0.7611, 0.1238, 0.7731, 0.1243, 0.7727, 0.1363, 0.7606, 0.1358, 0.7496, 0.1113, 0.7616, 0.1118, 0.7611, 0.1238, 0.7491, 0.1233, 0.7376, 0.1108, 0.7496, 0.1113, 0.7491, 0.1233, 0.7371, 0.1228, 0.7491, 0.1233, 0.7611, 0.1238, 0.7606, 0.1358, 0.7486, 0.1353, 0.7371, 0.1228, 0.7491, 0.1233, 0.7486, 0.1353, 0.7366, 0.1348, 0.7727, 0.1363, 0.7847, 0.1368, 0.7842, 0.1488, 0.7722, 0.1483, 0.7606, 0.1358, 0.7727, 0.1363, 0.7722, 0.1483, 0.7602, 0.1478, 0.7722, 0.1483, 0.7842, 0.1488, 0.7837, 0.1608, 0.7717, 0.1603, 0.7602, 0.1478, 0.7722, 0.1483, 0.7717, 0.1603, 0.7597, 0.1598, 0.7486, 0.1353, 0.7606, 0.1358, 0.7602, 0.1478, 0.7481, 0.1473, 0.7366, 0.1348, 0.7486, 0.1353, 0.7481, 0.1473, 0.7361, 0.1469, 0.7481, 0.1473, 0.7602, 0.1478, 0.7597, 0.1598, 0.7477, 0.1594, 0.7361, 0.1469, 0.7481, 0.1473, 0.7477, 0.1594, 0.7356, 0.1589, 0.07217, 0.07624, 0.06337, 0.07043, 0.06917, 0.06163, 0.07797, 0.06744, 0.08097, 0.08204, 0.07217, 0.07624, 0.07797, 0.06744, 0.08678, 0.07324, 0.07797, 0.06744, 0.06917, 0.06163, 0.07498, 0.05283, 0.08378, 0.05863, 0.08678, 0.07324, 0.07797, 0.06744, 0.08378, 0.05863, 0.09258, 0.06444, 0.08977, 0.08785, 0.08097, 0.08204, 0.08678, 0.07324, 0.09558, 0.07905, 0.09856, 0.09366, 0.08977, 0.08785, 0.09558, 0.07905, 0.1044, 0.08486, 0.09558, 0.07905, 0.08678, 0.07324, 0.09258, 0.06444, 0.1014, 0.07025, 0.1044, 0.08486, 0.09558, 0.07905, 0.1014, 0.07025, 0.1102, 0.07606, 0.08378, 0.05863, 0.07498, 0.05283, 0.08078, 0.04403, 0.08959, 0.04983, 0.09258, 0.06444, 0.08378, 0.05863, 0.08959, 0.04983, 0.09839, 0.05564, 0.08959, 0.04983, 0.08078, 0.04403, 0.08659, 0.03522, 0.09539, 0.04103, 0.09839, 0.05564, 0.08959, 0.04983, 0.09539, 0.04103, 0.1042, 0.04683, 0.1014, 0.07025, 0.09258, 0.06444, 0.09839, 0.05564, 0.1072, 0.06145, 0.1102, 0.07606, 0.1014, 0.07025, 0.1072, 0.06145, 0.116, 0.06726, 0.1072, 0.06145, 0.09839, 0.05564, 0.1042, 0.04683, 0.113, 0.05264, 0.116, 0.06726, 0.1072, 0.06145, 0.113, 0.05264, 0.1218, 0.05845, 0.1074, 0.09947, 0.09856, 0.09366, 0.1044, 0.08486, 0.1132, 0.09068, 0.1161, 0.1053, 0.1074, 0.09947, 0.1132, 0.09068, 0.122, 0.0965, 0.1132, 0.09068, 0.1044, 0.08486, 0.1102, 0.07606, 0.119, 0.08187, 0.122, 0.0965, 0.1132, 0.09068, 0.119, 0.08187, 0.1278, 0.08769, 0.1249, 0.1111, 0.1161, 0.1053, 0.122, 0.0965, 0.1308, 0.1023, 0.1337, 0.117, 0.1249, 0.1111, 0.1308, 0.1023, 0.1396, 0.1082, 0.1308, 0.1023, 0.122, 0.0965, 0.1278, 0.08769, 0.1366, 0.09351, 0.1396, 0.1082, 0.1308, 0.1023, 0.1366, 0.09351, 0.1454, 0.09933, 0.119, 0.08187, 0.1102, 0.07606, 0.116, 0.06726, 0.1248, 0.07307, 0.1278, 0.08769, 0.119, 0.08187, 0.1248, 0.07307, 0.1336, 0.07888, 0.1248, 0.07307, 0.116, 0.06726, 0.1218, 0.05845, 0.1306, 0.06426, 0.1336, 0.07888, 0.1248, 0.07307, 0.1306, 0.06426, 0.1394, 0.07007, 0.1366, 0.09351, 0.1278, 0.08769, 0.1336, 0.07888, 0.1424, 0.08469, 0.1454, 0.09933, 0.1366, 0.09351, 0.1424, 0.08469, 0.1513, 0.09051, 0.1424, 0.08469, 0.1336, 0.07888, 0.1394, 0.07007, 0.1482, 0.07588, 0.1513, 0.09051, 0.1424, 0.08469, 0.1482, 0.07588, 0.1571, 0.08169, 0.09539, 0.04103, 0.08659, 0.03522, 0.09239, 0.02642, 0.1012, 0.03222, 0.1042, 0.04683, 0.09539, 0.04103, 0.1012, 0.03222, 0.11, 0.03803, 0.1012, 0.03222, 0.09239, 0.02642, 0.09819, 0.01761, 0.107, 0.02342, 0.11, 0.03803, 0.1012, 0.03222, 0.107, 0.02342, 0.1158, 0.02922, 0.113, 0.05264, 0.1042, 0.04683, 0.11, 0.03803, 0.1188, 0.04383, 0.1218, 0.05845, 0.113, 0.05264, 0.1188, 0.04383, 0.1276, 0.04964, 0.1188, 0.04383, 0.11, 0.03803, 0.1158, 0.02922, 0.1246, 0.03503, 0.1276, 0.04964, 0.1188, 0.04383, 0.1246, 0.03503, 0.1334, 0.04083, 0.107, 0.02342, 0.09819, 0.01761, 0.104, 0.008807, 0.1128, 0.01461, 0.1158, 0.02922, 0.107, 0.02342, 0.1128, 0.01461, 0.1216, 0.02041, 0.1128, 0.01461, 0.104, 0.008807, 0.1098, 0.0, 0.1186, 0.005803, 0.1216, 0.02041, 0.1128, 0.01461, 0.1186, 0.005803, 0.1274, 0.01161, 0.1246, 0.03503, 0.1158, 0.02922, 0.1216, 0.02041, 0.1304, 0.02622, 0.1334, 0.04083, 0.1246, 0.03503, 0.1304, 0.02622, 0.1392, 0.03202, 0.1304, 0.02622, 0.1216, 0.02041, 0.1274, 0.01161, 0.1362, 0.01741, 0.1392, 0.03202, 0.1304, 0.02622, 0.1362, 0.01741, 0.145, 0.02321, 0.1306, 0.06426, 0.1218, 0.05845, 0.1276, 0.04964, 0.1364, 0.05545, 0.1394, 0.07007, 0.1306, 0.06426, 0.1364, 0.05545, 0.1452, 0.06125, 0.1364, 0.05545, 0.1276, 0.04964, 0.1334, 0.04083, 0.1422, 0.04664, 0.1452, 0.06125, 0.1364, 0.05545, 0.1422, 0.04664, 0.151, 0.05244, 0.1482, 0.07588, 0.1394, 0.07007, 0.1452, 0.06125, 0.1541, 0.06706, 0.1571, 0.08169, 0.1482, 0.07588, 0.1541, 0.06706, 0.1629, 0.07287, 0.1541, 0.06706, 0.1452, 0.06125, 0.151, 0.05244, 0.1599, 0.05825, 0.1629, 0.07287, 0.1541, 0.06706, 0.1599, 0.05825, 0.1687, 0.06405, 0.1422, 0.04664, 0.1334, 0.04083, 0.1392, 0.03202, 0.148, 0.03783, 0.151, 0.05244, 0.1422, 0.04664, 0.148, 0.03783, 0.1569, 0.04363, 0.148, 0.03783, 0.1392, 0.03202, 0.145, 0.02321, 0.1538, 0.02901, 0.1569, 0.04363, 0.148, 0.03783, 0.1538, 0.02901, 0.1627, 0.03482, 0.1599, 0.05825, 0.151, 0.05244, 0.1569, 0.04363, 0.1657, 0.04943, 0.1687, 0.06405, 0.1599, 0.05825, 0.1657, 0.04943, 0.1745, 0.05524, 0.1657, 0.04943, 0.1569, 0.04363, 0.1627, 0.03482, 0.1715, 0.04062, 0.1745, 0.05524, 0.1657, 0.04943, 0.1715, 0.04062, 0.1803, 0.04643, 0.1178, 0.9933, 0.1072, 1.0, 0.1005, 0.9894, 0.111, 0.9827, 0.1283, 0.9866, 0.1178, 0.9933, 0.111, 0.9827, 0.1216, 0.976, 0.111, 0.9827, 0.1005, 0.9894, 0.09377, 0.9788, 0.1043, 0.9721, 0.1216, 0.976, 0.111, 0.9827, 0.1043, 0.9721, 0.1149, 0.9654, 0.1389, 0.9799, 0.1283, 0.9866, 0.1216, 0.976, 0.1322, 0.9693, 0.1495, 0.9732, 0.1389, 0.9799, 0.1322, 0.9693, 0.1428, 0.9626, 0.1322, 0.9693, 0.1216, 0.976, 0.1149, 0.9654, 0.1255, 0.9587, 0.1428, 0.9626, 0.1322, 0.9693, 0.1255, 0.9587, 0.136, 0.952, 0.1043, 0.9721, 0.09377, 0.9788, 0.08708, 0.9683, 0.09765, 0.9616, 0.1149, 0.9654, 0.1043, 0.9721, 0.09765, 0.9616, 0.1082, 0.9549, 0.09765, 0.9616, 0.08708, 0.9683, 0.08039, 0.9577, 0.09095, 0.951, 0.1082, 0.9549, 0.09765, 0.9616, 0.09095, 0.951, 0.1015, 0.9443, 0.1255, 0.9587, 0.1149, 0.9654, 0.1082, 0.9549, 0.1188, 0.9482, 0.136, 0.952, 0.1255, 0.9587, 0.1188, 0.9482, 0.1293, 0.9415, 0.1188, 0.9482, 0.1082, 0.9549, 0.1015, 0.9443, 0.1121, 0.9376, 0.1293, 0.9415, 0.1188, 0.9482, 0.1121, 0.9376, 0.1226, 0.9309, 0.16, 0.9665, 0.1495, 0.9732, 0.1428, 0.9626, 0.1533, 0.9559, 0.1706, 0.9597, 0.16, 0.9665, 0.1533, 0.9559, 0.1639, 0.9492, 0.1533, 0.9559, 0.1428, 0.9626, 0.136, 0.952, 0.1466, 0.9453, 0.1639, 0.9492, 0.1533, 0.9559, 0.1466, 0.9453, 0.1572, 0.9386, 0.1812, 0.953, 0.1706, 0.9597, 0.1639, 0.9492, 0.1745, 0.9425, 0.1918, 0.9463, 0.1812, 0.953, 0.1745, 0.9425, 0.185, 0.9357, 0.1745, 0.9425, 0.1639, 0.9492, 0.1572, 0.9386, 0.1677, 0.9319, 0.185, 0.9357, 0.1745, 0.9425, 0.1677, 0.9319, 0.1783, 0.9252, 0.1466, 0.9453, 0.136, 0.952, 0.1293, 0.9415, 0.1399, 0.9347, 0.1572, 0.9386, 0.1466, 0.9453, 0.1399, 0.9347, 0.1505, 0.928, 0.1399, 0.9347, 0.1293, 0.9415, 0.1226, 0.9309, 0.1332, 0.9242, 0.1505, 0.928, 0.1399, 0.9347, 0.1332, 0.9242, 0.1437, 0.9175, 0.1677, 0.9319, 0.1572, 0.9386, 0.1505, 0.928, 0.161, 0.9213, 0.1783, 0.9252, 0.1677, 0.9319, 0.161, 0.9213, 0.1716, 0.9146, 0.161, 0.9213, 0.1505, 0.928, 0.1437, 0.9175, 0.1543, 0.9107, 0.1716, 0.9146, 0.161, 0.9213, 0.1543, 0.9107, 0.1649, 0.904, 0.09095, 0.951, 0.08039, 0.9577, 0.0737, 0.9471, 0.08426, 0.9405, 0.1015, 0.9443, 0.09095, 0.951, 0.08426, 0.9405, 0.09481, 0.9338, 0.08426, 0.9405, 0.0737, 0.9471, 0.06702, 0.9366, 0.07756, 0.9299, 0.09481, 0.9338, 0.08426, 0.9405, 0.07756, 0.9299, 0.08811, 0.9232, 0.1121, 0.9376, 0.1015, 0.9443, 0.09481, 0.9338, 0.1054, 0.9271, 0.1226, 0.9309, 0.1121, 0.9376, 0.1054, 0.9271, 0.1159, 0.9203, 0.1054, 0.9271, 0.09481, 0.9338, 0.08811, 0.9232, 0.09866, 0.9165, 0.1159, 0.9203, 0.1054, 0.9271, 0.09866, 0.9165, 0.1092, 0.9098, 0.07756, 0.9299, 0.06702, 0.9366, 0.06033, 0.9261, 0.07087, 0.9194, 0.08811, 0.9232, 0.07756, 0.9299, 0.07087, 0.9194, 0.08141, 0.9127, 0.07087, 0.9194, 0.06033, 0.9261, 0.05365, 0.9155, 0.06417, 0.9088, 0.08141, 0.9127, 0.07087, 0.9194, 0.06417, 0.9088, 0.0747, 0.9021, 0.09866, 0.9165, 0.08811, 0.9232, 0.08141, 0.9127, 0.09195, 0.906, 0.1092, 0.9098, 0.09866, 0.9165, 0.09195, 0.906, 0.1025, 0.8992, 0.09195, 0.906, 0.08141, 0.9127, 0.0747, 0.9021, 0.08524, 0.8954, 0.1025, 0.8992, 0.09195, 0.906, 0.08524, 0.8954, 0.09577, 0.8887, 0.1332, 0.9242, 0.1226, 0.9309, 0.1159, 0.9203, 0.1265, 0.9136, 0.1437, 0.9175, 0.1332, 0.9242, 0.1265, 0.9136, 0.137, 0.9069, 0.1265, 0.9136, 0.1159, 0.9203, 0.1092, 0.9098, 0.1198, 0.9031, 0.137, 0.9069, 0.1265, 0.9136, 0.1198, 0.9031, 0.1303, 0.8963, 0.1543, 0.9107, 0.1437, 0.9175, 0.137, 0.9069, 0.1476, 0.9002, 0.1649, 0.904, 0.1543, 0.9107, 0.1476, 0.9002, 0.1582, 0.8935, 0.1476, 0.9002, 0.137, 0.9069, 0.1303, 0.8963, 0.1409, 0.8896, 0.1582, 0.8935, 0.1476, 0.9002, 0.1409, 0.8896, 0.1514, 0.8829, 0.1198, 0.9031, 0.1092, 0.9098, 0.1025, 0.8992, 0.113, 0.8925, 0.1303, 0.8963, 0.1198, 0.9031, 0.113, 0.8925, 0.1236, 0.8858, 0.113, 0.8925, 0.1025, 0.8992, 0.09577, 0.8887, 0.1063, 0.882, 0.1236, 0.8858, 0.113, 0.8925, 0.1063, 0.882, 0.1169, 0.8752, 0.1409, 0.8896, 0.1303, 0.8963, 0.1236, 0.8858, 0.1341, 0.8791, 0.1514, 0.8829, 0.1409, 0.8896, 0.1341, 0.8791, 0.1447, 0.8723, 0.1341, 0.8791, 0.1236, 0.8858, 0.1169, 0.8752, 0.1274, 0.8685, 0.1447, 0.8723, 0.1341, 0.8791, 0.1274, 0.8685, 0.138, 0.8618, 0.07319, 0.7844, 0.08355, 0.7776, 0.09047, 0.788, 0.08001, 0.7948, 0.06278, 0.7912, 0.07319, 0.7844, 0.08001, 0.7948, 0.06955, 0.8016, 0.08001, 0.7948, 0.09047, 0.788, 0.09732, 0.7985, 0.08682, 0.8053, 0.06955, 0.8016, 0.08001, 0.7948, 0.08682, 0.8053, 0.07633, 0.8121, 0.05235, 0.798, 0.06278, 0.7912, 0.06955, 0.8016, 0.0591, 0.8084, 0.0419, 0.8047, 0.05235, 0.798, 0.0591, 0.8084, 0.04863, 0.8151, 0.0591, 0.8084, 0.06955, 0.8016, 0.07633, 0.8121, 0.06585, 0.8189, 0.04863, 0.8151, 0.0591, 0.8084, 0.06585, 0.8189, 0.05537, 0.8256, 0.08682, 0.8053, 0.09732, 0.7985, 0.1041, 0.809, 0.09361, 0.8158, 0.07633, 0.8121, 0.08682, 0.8053, 0.09361, 0.8158, 0.08311, 0.8226, 0.09361, 0.8158, 0.1041, 0.809, 0.1109, 0.8196, 0.1004, 0.8263, 0.08311, 0.8226, 0.09361, 0.8158, 0.1004, 0.8263, 0.08987, 0.8331, 0.06585, 0.8189, 0.07633, 0.8121, 0.08311, 0.8226, 0.07261, 0.8294, 0.05537, 0.8256, 0.06585, 0.8189, 0.07261, 0.8294, 0.06211, 0.8361, 0.07261, 0.8294, 0.08311, 0.8226, 0.08987, 0.8331, 0.07936, 0.8399, 0.06211, 0.8361, 0.07261, 0.8294, 0.07936, 0.8399, 0.06885, 0.8466, 0.03144, 0.8114, 0.0419, 0.8047, 0.04863, 0.8151, 0.03816, 0.8219, 0.02097, 0.8181, 0.03144, 0.8114, 0.03816, 0.8219, 0.02769, 0.8286, 0.03816, 0.8219, 0.04863, 0.8151, 0.05537, 0.8256, 0.04489, 0.8324, 0.02769, 0.8286, 0.03816, 0.8219, 0.04489, 0.8324, 0.03441, 0.8391, 0.0105, 0.8248, 0.02097, 0.8181, 0.02769, 0.8286, 0.01721, 0.8353, 2.193e-05, 0.8316, 0.0105, 0.8248, 0.01721, 0.8353, 0.006736, 0.842, 0.01721, 0.8353, 0.02769, 0.8286, 0.03441, 0.8391, 0.02393, 0.8458, 0.006736, 0.842, 0.01721, 0.8353, 0.02393, 0.8458, 0.01345, 0.8525, 0.04489, 0.8324, 0.05537, 0.8256, 0.06211, 0.8361, 0.05162, 0.8428, 0.03441, 0.8391, 0.04489, 0.8324, 0.05162, 0.8428, 0.04113, 0.8496, 0.05162, 0.8428, 0.06211, 0.8361, 0.06885, 0.8466, 0.05835, 0.8533, 0.04113, 0.8496, 0.05162, 0.8428, 0.05835, 0.8533, 0.04785, 0.8601, 0.02393, 0.8458, 0.03441, 0.8391, 0.04113, 0.8496, 0.03064, 0.8563, 0.01345, 0.8525, 0.02393, 0.8458, 0.03064, 0.8563, 0.02016, 0.863, 0.03064, 0.8563, 0.04113, 0.8496, 0.04785, 0.8601, 0.03736, 0.8668, 0.02016, 0.863, 0.03064, 0.8563, 0.03736, 0.8668, 0.02686, 0.8735, 0.1004, 0.8263, 0.1109, 0.8196, 0.1177, 0.8301, 0.1072, 0.8369, 0.08987, 0.8331, 0.1004, 0.8263, 0.1072, 0.8369, 0.09663, 0.8436, 0.1072, 0.8369, 0.1177, 0.8301, 0.1245, 0.8407, 0.1139, 0.8474, 0.09663, 0.8436, 0.1072, 0.8369, 0.1139, 0.8474, 0.1034, 0.8542, 0.07936, 0.8399, 0.08987, 0.8331, 0.09663, 0.8436, 0.08611, 0.8504, 0.06885, 0.8466, 0.07936, 0.8399, 0.08611, 0.8504, 0.07559, 0.8571, 0.08611, 0.8504, 0.09663, 0.8436, 0.1034, 0.8542, 0.09285, 0.8609, 0.07559, 0.8571, 0.08611, 0.8504, 0.09285, 0.8609, 0.08232, 0.8676, 0.1139, 0.8474, 0.1245, 0.8407, 0.1312, 0.8512, 0.1207, 0.858, 0.1034, 0.8542, 0.1139, 0.8474, 0.1207, 0.858, 0.1101, 0.8647, 0.1207, 0.858, 0.1312, 0.8512, 0.138, 0.8618, 0.1274, 0.8685, 0.1101, 0.8647, 0.1207, 0.858, 0.1274, 0.8685, 0.1169, 0.8752, 0.09285, 0.8609, 0.1034, 0.8542, 0.1101, 0.8647, 0.09958, 0.8714, 0.08232, 0.8676, 0.09285, 0.8609, 0.09958, 0.8714, 0.08905, 0.8782, 0.09958, 0.8714, 0.1101, 0.8647, 0.1169, 0.8752, 0.1063, 0.882, 0.08905, 0.8782, 0.09958, 0.8714, 0.1063, 0.882, 0.09577, 0.8887, 0.05835, 0.8533, 0.06885, 0.8466, 0.07559, 0.8571, 0.06508, 0.8638, 0.04785, 0.8601, 0.05835, 0.8533, 0.06508, 0.8638, 0.05457, 0.8706, 0.06508, 0.8638, 0.07559, 0.8571, 0.08232, 0.8676, 0.0718, 0.8744, 0.05457, 0.8706, 0.06508, 0.8638, 0.0718, 0.8744, 0.06128, 0.8811, 0.03736, 0.8668, 0.04785, 0.8601, 0.05457, 0.8706, 0.04407, 0.8773, 0.02686, 0.8735, 0.03736, 0.8668, 0.04407, 0.8773, 0.03356, 0.884, 0.04407, 0.8773, 0.05457, 0.8706, 0.06128, 0.8811, 0.05077, 0.8878, 0.03356, 0.884, 0.04407, 0.8773, 0.05077, 0.8878, 0.04026, 0.8945, 0.0718, 0.8744, 0.08232, 0.8676, 0.08905, 0.8782, 0.07852, 0.8849, 0.06128, 0.8811, 0.0718, 0.8744, 0.07852, 0.8849, 0.068, 0.8916, 0.07852, 0.8849, 0.08905, 0.8782, 0.09577, 0.8887, 0.08524, 0.8954, 0.068, 0.8916, 0.07852, 0.8849, 0.08524, 0.8954, 0.0747, 0.9021, 0.05077, 0.8878, 0.06128, 0.8811, 0.068, 0.8916, 0.05747, 0.8983, 0.04026, 0.8945, 0.05077, 0.8878, 0.05747, 0.8983, 0.04696, 0.905, 0.05747, 0.8983, 0.068, 0.8916, 0.0747, 0.9021, 0.06417, 0.9088, 0.04696, 0.905, 0.05747, 0.8983, 0.06417, 0.9088, 0.05365, 0.9155, 0.6263, 0.9572, 0.5862, 0.9572, 0.586, 0.921, 0.6259, 0.921, 0.6645, 0.9572, 0.6263, 0.9572, 0.6259, 0.921, 0.6643, 0.921, 0.7028, 0.9572, 0.6645, 0.9572, 0.6643, 0.921, 0.7027, 0.921, 0.741, 0.9572, 0.7028, 0.9572, 0.7027, 0.921, 0.7411, 0.921, 0.7793, 0.9572, 0.741, 0.9572, 0.7411, 0.921, 0.7795, 0.921, 0.8175, 0.9572, 0.7793, 0.9572, 0.7795, 0.921, 0.8179, 0.921, 0.8656, 0.9572, 0.8175, 0.9572, 0.8179, 0.921, 0.8654, 0.921, 0.9038, 0.9572, 0.8656, 0.9572, 0.8654, 0.921, 0.9038, 0.921, 0.09047, 0.788, 0.08355, 0.7776, 0.1481, 0.7294, 0.1665, 0.7317, 0.7361, 0.1469, 0.7356, 0.1589, 0.6576, 0.1559, 0.658, 0.1438, 0.7366, 0.1348, 0.7361, 0.1469, 0.658, 0.1438, 0.6585, 0.1317, 0.7371, 0.1228, 0.7366, 0.1348, 0.6585, 0.1317, 0.659, 0.1197, 0.7376, 0.1108, 0.7371, 0.1228, 0.659, 0.1197, 0.6595, 0.1076, 0.7396, 0.06277, 0.7391, 0.07477, 0.6611, 0.07147, 0.6616, 0.05943, 0.7391, 0.07477, 0.7386, 0.08678, 0.6605, 0.08352, 0.6611, 0.07147, 0.7381, 0.09879, 0.7376, 0.1108, 0.6595, 0.1076, 0.66, 0.09556, 0.7386, 0.08678, 0.7381, 0.09879, 0.66, 0.09556, 0.6605, 0.08352, 0.1337, 0.117, 0.1396, 0.1082, 0.2048, 0.1559, 0.189, 0.1579, 0.189, 0.1579, 0.2048, 0.1559, 0.2813, 0.2101, 0.2655, 0.212, 0.6605, 0.08352, 0.66, 0.09556, 0.5675, 0.09031, 0.5681, 0.07822, 0.66, 0.09556, 0.6595, 0.1076, 0.567, 0.1024, 0.5675, 0.09031, 0.6611, 0.07147, 0.6605, 0.08352, 0.5681, 0.07822, 0.5686, 0.06612, 0.6616, 0.05943, 0.6611, 0.07147, 0.5686, 0.06612, 0.5691, 0.054, 0.6595, 0.1076, 0.659, 0.1197, 0.5665, 0.1145, 0.567, 0.1024, 0.659, 0.1197, 0.6585, 0.1317, 0.566, 0.1266, 0.5665, 0.1145, 0.6585, 0.1317, 0.658, 0.1438, 0.5655, 0.1387, 0.566, 0.1266, 0.658, 0.1438, 0.6576, 0.1559, 0.565, 0.1509, 0.5655, 0.1387, 0.1665, 0.7317, 0.1481, 0.7294, 0.2366, 0.6659, 0.2549, 0.668, 0.9038, 0.921, 0.8654, 0.921, 0.8652, 0.8844, 0.9039, 0.8844, 0.8654, 0.921, 0.8179, 0.921, 0.8228, 0.8844, 0.8652, 0.8844, 0.8179, 0.921, 0.7795, 0.921, 0.7842, 0.8844, 0.8228, 0.8844, 0.7795, 0.921, 0.7411, 0.921, 0.7457, 0.8843, 0.7842, 0.8844, 0.7411, 0.921, 0.7027, 0.921, 0.7072, 0.8843, 0.7457, 0.8843, 0.7027, 0.921, 0.6643, 0.921, 0.6686, 0.8843, 0.7072, 0.8843, 0.6643, 0.921, 0.6259, 0.921, 0.6301, 0.8843, 0.6686, 0.8843, 0.6259, 0.921, 0.586, 0.921, 0.5862, 0.8843, 0.6301, 0.8843, 0.6301, 0.8843, 0.5862, 0.8843, 0.5861, 0.8474, 0.6363, 0.8474, 0.6686, 0.8843, 0.6301, 0.8843, 0.6363, 0.8474, 0.6749, 0.8475, 0.7072, 0.8843, 0.6686, 0.8843, 0.6749, 0.8475, 0.7135, 0.8475, 0.7457, 0.8843, 0.7072, 0.8843, 0.7135, 0.8475, 0.752, 0.8475, 0.7842, 0.8844, 0.7457, 0.8843, 0.752, 0.8475, 0.7906, 0.8475, 0.8228, 0.8844, 0.7842, 0.8844, 0.7906, 0.8475, 0.8292, 0.8475, 0.8652, 0.8844, 0.8228, 0.8844, 0.8292, 0.8475, 0.8651, 0.8475, 0.9039, 0.8844, 0.8652, 0.8844, 0.8651, 0.8475, 0.9039, 0.8475, 0.2549, 0.668, 0.2366, 0.6659, 0.3238, 0.602, 0.342, 0.6039, 0.5655, 0.1387, 0.565, 0.1509, 0.4719, 0.1451, 0.4724, 0.133, 0.566, 0.1266, 0.5655, 0.1387, 0.4724, 0.133, 0.4729, 0.1208, 0.5665, 0.1145, 0.566, 0.1266, 0.4729, 0.1208, 0.4734, 0.1087, 0.567, 0.1024, 0.5665, 0.1145, 0.4734, 0.1087, 0.474, 0.09664, 0.5691, 0.054, 0.5686, 0.06612, 0.4755, 0.06032, 0.476, 0.04815, 0.5686, 0.06612, 0.5681, 0.07822, 0.475, 0.07242, 0.4755, 0.06032, 0.5675, 0.09031, 0.567, 0.1024, 0.474, 0.09664, 0.4745, 0.08453, 0.5681, 0.07822, 0.5675, 0.09031, 0.4745, 0.08453, 0.475, 0.07242, 0.2655, 0.212, 0.2813, 0.2101, 0.3578, 0.2653, 0.3418, 0.267, 0.3418, 0.267, 0.3578, 0.2653, 0.4339, 0.3221, 0.4177, 0.3236, 0.475, 0.07242, 0.4745, 0.08453, 0.3814, 0.07895, 0.3819, 0.06685, 0.4745, 0.08453, 0.474, 0.09664, 0.3809, 0.09104, 0.3814, 0.07895, 0.4755, 0.06032, 0.475, 0.07242, 0.3819, 0.06685, 0.3824, 0.05475, 0.476, 0.04815, 0.4755, 0.06032, 0.3824, 0.05475, 0.3829, 0.04258, 0.474, 0.09664, 0.4734, 0.1087, 0.3804, 0.1031, 0.3809, 0.09104, 0.4734, 0.1087, 0.4729, 0.1208, 0.3799, 0.1152, 0.3804, 0.1031, 0.4729, 0.1208, 0.4724, 0.133, 0.3794, 0.1273, 0.3799, 0.1152, 0.4724, 0.133, 0.4719, 0.1451, 0.3788, 0.1394, 0.3794, 0.1273, 0.342, 0.6039, 0.3238, 0.602, 0.4093, 0.5375, 0.4273, 0.5391, 0.9039, 0.8475, 0.8651, 0.8475, 0.865, 0.8107, 0.9037, 0.8107, 0.8651, 0.8475, 0.8292, 0.8475, 0.8349, 0.8107, 0.865, 0.8107, 0.8292, 0.8475, 0.7906, 0.8475, 0.7964, 0.8106, 0.8349, 0.8107, 0.7906, 0.8475, 0.752, 0.8475, 0.7578, 0.8106, 0.7964, 0.8106, 0.752, 0.8475, 0.7135, 0.8475, 0.7193, 0.8106, 0.7578, 0.8106, 0.7135, 0.8475, 0.6749, 0.8475, 0.6808, 0.8106, 0.7193, 0.8106, 0.6749, 0.8475, 0.6363, 0.8474, 0.6422, 0.8106, 0.6808, 0.8106, 0.6363, 0.8474, 0.5861, 0.8474, 0.586, 0.8106, 0.6422, 0.8106, 0.6422, 0.8106, 0.586, 0.8106, 0.5856, 0.7741, 0.648, 0.7741, 0.6808, 0.8106, 0.6422, 0.8106, 0.648, 0.7741, 0.6862, 0.7741, 0.7193, 0.8106, 0.6808, 0.8106, 0.6862, 0.7741, 0.7244, 0.7741, 0.7578, 0.8106, 0.7193, 0.8106, 0.7244, 0.7741, 0.7626, 0.7742, 0.7964, 0.8106, 0.7578, 0.8106, 0.7626, 0.7742, 0.8009, 0.7741, 0.8349, 0.8107, 0.7964, 0.8106, 0.8009, 0.7741, 0.8391, 0.7741, 0.865, 0.8107, 0.8349, 0.8107, 0.8391, 0.7741, 0.8652, 0.7741, 0.9037, 0.8107, 0.865, 0.8107, 0.8652, 0.7741, 0.9039, 0.7741, 0.4273, 0.5391, 0.4093, 0.5375, 0.4925, 0.4723, 0.5103, 0.4735, 0.3794, 0.1273, 0.3788, 0.1394, 0.2868, 0.1338, 0.2873, 0.1218, 0.3799, 0.1152, 0.3794, 0.1273, 0.2873, 0.1218, 0.2878, 0.1098, 0.3804, 0.1031, 0.3799, 0.1152, 0.2878, 0.1098, 0.2883, 0.09779, 0.3809, 0.09104, 0.3804, 0.1031, 0.2883, 0.09779, 0.2888, 0.0858, 0.3829, 0.04258, 0.3824, 0.05475, 0.2902, 0.0498, 0.2907, 0.03768, 0.3824, 0.05475, 0.3819, 0.06685, 0.2898, 0.0618, 0.2902, 0.0498, 0.3814, 0.07895, 0.3809, 0.09104, 0.2888, 0.0858, 0.2893, 0.0738, 0.3819, 0.06685, 0.3814, 0.07895, 0.2893, 0.0738, 0.2898, 0.0618, 0.4177, 0.3236, 0.4339, 0.3221, 0.5096, 0.381, 0.4933, 0.3822, 0.4925, 0.4723, 0.4933, 0.4606, 0.5109, 0.4615, 0.5103, 0.4735, 0.4933, 0.4606, 0.4939, 0.449, 0.5113, 0.4496, 0.5109, 0.4615, 0.4939, 0.449, 0.4943, 0.4376, 0.5115, 0.4379, 0.5113, 0.4496, 0.4943, 0.4376, 0.4945, 0.4263, 0.5115, 0.4262, 0.5115, 0.4379, 0.4945, 0.4263, 0.4945, 0.4151, 0.5113, 0.4148, 0.5115, 0.4262, 0.4945, 0.4151, 0.4943, 0.404, 0.5109, 0.4034, 0.5113, 0.4148, 0.4943, 0.404, 0.4939, 0.393, 0.5104, 0.3921, 0.5109, 0.4034, 0.4939, 0.393, 0.4933, 0.3822, 0.5096, 0.381, 0.5104, 0.3921])
me_cube_001.materials.append(mat_material_001)
me_cube_001.use_remesh_preserve_volume = False
me_cube_001.use_remesh_preserve_attributes = False
me_cube_001.use_mirror_vertex_groups = False
me_cube_001.update()

# ---- objects
ob_cube_001 = bpy.data.objects.new('Cube.001', me_cube_001)

# ---- transforms, parenting, visibility, modifiers, constraints
ob_cube_001.location = (-1.192e-07, 2.729, 1.079)
ob_cube_001.scale = (0.5956, 0.5956, -0.08175)
ob_cube_001.lineart.crease_threshold = 0.0

# ---- collection membership
col_collection_1.objects.link(ob_cube_001)

# ---- scene / render settings (as saved in the file)
scene.frame_start = 1; scene.frame_end = 250; scene.frame_set(1)
scene.render.engine = 'BLENDER_EEVEE_NEXT'
scene.render.image_settings.color_mode = 'RGB'
scene.render.image_settings.compression = 90
scene.render.resolution_percentage = 50
scene.render.dither_intensity = 0.0
scene.render.bake_margin = 2
scene.render.bake_bias = 0.0
scene.cycles.use_denoising = False
scene.cycles.samples = 10
scene.cycles.sampling_pattern = 'TABULATED_SOBOL'
scene.cycles.light_sampling_threshold = 0.0
scene.cycles.use_adaptive_sampling = False
scene.cycles.use_light_tree = False
scene.cycles.blur_glossy = 0.0
scene.cycles.volume_bounces = 1
scene.cycles.pixel_filter_type = 'GAUSSIAN'
scene.cycles.sample_clamp_indirect = 0.0
scene.view_settings.view_transform = 'Standard'
bpy.context.view_layer.update()

# ---- added for rendering (the .blend has no active camera and no usable light): camera, sun
cam_auto = bpy.data.cameras.new('AutoCamera')
cam_auto.lens = 50.0
cam_auto.sensor_width = 36.0
cam_auto.clip_end = 1000.0
ob_auto_camera = bpy.data.objects.new('AutoCamera', cam_auto)
scene.collection.objects.link(ob_auto_camera)
ob_auto_camera.location = (2.07505, 0.343577, 3.16413)
ob_auto_camera.rotation_euler = (1.09748, -7.21219e-08, 0.694738)
scene.camera = ob_auto_camera
light_auto_sun = bpy.data.lights.new('AutoSun', 'SUN')
light_auto_sun.energy = 3.0
light_auto_sun.angle = 0.0523599
ob_auto_sun = bpy.data.objects.new('AutoSun', light_auto_sun)
scene.collection.objects.link(ob_auto_sun)
ob_auto_sun.rotation_euler = (0.872665, 0.174533, 0.523599)
bpy.context.view_layer.update()
